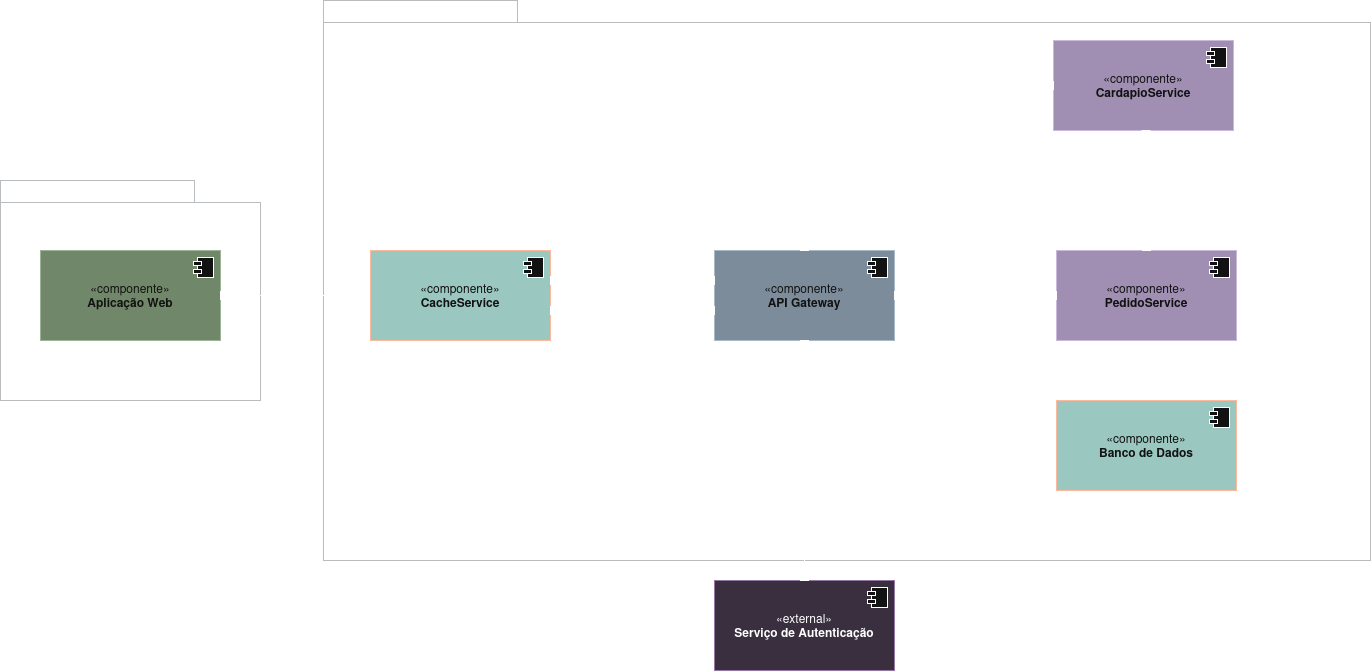

The diagram above was exported from draw.io. Its source (the exported page's mxGraphModel, read from the mxfile embedded in the PNG):
<mxGraphModel dx="1817" dy="2156" grid="1" gridSize="10" guides="1" tooltips="1" connect="1" arrows="1" fold="1" page="1" pageScale="1" pageWidth="827" pageHeight="1169" background="none" math="0" shadow="0">
  <root>
    <mxCell id="0" />
    <mxCell id="1" parent="0" />
    <mxCell id="eZe1ENyqoGq5IRQg7fcv-97" parent="1" style="shape=folder;fontStyle=1;spacingTop=10;tabWidth=194;tabHeight=22;tabPosition=left;html=1;rounded=0;shadow=0;comic=0;labelBackgroundColor=none;strokeWidth=1;fillColor=none;fontFamily=Verdana;fontSize=10;align=center;strokeColor=#36393d;" value="" vertex="1">
      <mxGeometry height="220" width="260" x="80" y="20" as="geometry" />
    </mxCell>
    <mxCell id="eZe1ENyqoGq5IRQg7fcv-95" parent="1" style="shape=folder;fontStyle=1;spacingTop=10;tabWidth=194;tabHeight=22;tabPosition=left;html=1;rounded=0;shadow=0;comic=0;labelBackgroundColor=none;strokeWidth=1;fillColor=none;fontFamily=Verdana;fontSize=10;align=center;strokeColor=#36393d;" value="" vertex="1">
      <mxGeometry height="560" width="1047" x="403" y="-160" as="geometry" />
    </mxCell>
    <mxCell id="eZe1ENyqoGq5IRQg7fcv-11" parent="1" style="html=1;dropTarget=0;whiteSpace=wrap;fillColor=#6d8764;strokeColor=#3A5431;fontColor=#ffffff;" value="&lt;div&gt;«componente»&lt;/div&gt;&lt;div&gt;&lt;b&gt;Aplicação Web&lt;/b&gt;&lt;/div&gt;" vertex="1">
      <mxGeometry height="90" width="180" x="120" y="90" as="geometry" />
    </mxCell>
    <mxCell id="eZe1ENyqoGq5IRQg7fcv-12" parent="eZe1ENyqoGq5IRQg7fcv-11" style="shape=module;jettyWidth=8;jettyHeight=4;" value="" vertex="1">
      <mxGeometry height="20" relative="1" width="20" x="1" as="geometry">
        <mxPoint x="-27" y="7" as="offset" />
      </mxGeometry>
    </mxCell>
    <mxCell id="eZe1ENyqoGq5IRQg7fcv-13" parent="1" style="html=1;dropTarget=0;whiteSpace=wrap;fillColor=#647687;strokeColor=#314354;fontColor=#ffffff;" value="&lt;div&gt;«componente»&lt;/div&gt;&lt;div&gt;&lt;b&gt;API Gateway&lt;/b&gt;&lt;/div&gt;" vertex="1">
      <mxGeometry height="90" width="180" x="794" y="90" as="geometry" />
    </mxCell>
    <mxCell id="eZe1ENyqoGq5IRQg7fcv-14" parent="eZe1ENyqoGq5IRQg7fcv-13" style="shape=module;jettyWidth=8;jettyHeight=4;" value="" vertex="1">
      <mxGeometry height="20" relative="1" width="20" x="1" as="geometry">
        <mxPoint x="-27" y="7" as="offset" />
      </mxGeometry>
    </mxCell>
    <mxCell id="eZe1ENyqoGq5IRQg7fcv-54" edge="1" parent="1" source="eZe1ENyqoGq5IRQg7fcv-15" style="edgeStyle=orthogonalEdgeStyle;rounded=0;orthogonalLoop=1;jettySize=auto;html=1;entryX=1;entryY=0.5;entryDx=0;entryDy=0;defaultLabelBackgroundColor=page;labelPadding=0 4;dashed=1;dashPattern=8 8;startArrow=classic;startFill=1;" target="eZe1ENyqoGq5IRQg7fcv-19">
      <mxGeometry relative="1" as="geometry">
        <Array as="points">
          <mxPoint x="1390" y="-75" />
          <mxPoint x="1390" y="285" />
        </Array>
      </mxGeometry>
    </mxCell>
    <mxCell id="eZe1ENyqoGq5IRQg7fcv-15" parent="1" style="html=1;dropTarget=0;whiteSpace=wrap;fillColor=#76608a;strokeColor=#432D57;fontColor=#ffffff;" value="&lt;div&gt;«componente»&lt;/div&gt;&lt;div&gt;&lt;b&gt;CardapioService&lt;/b&gt;&lt;/div&gt;" vertex="1">
      <mxGeometry height="90" width="180" x="1133" y="-120" as="geometry" />
    </mxCell>
    <mxCell id="eZe1ENyqoGq5IRQg7fcv-16" parent="eZe1ENyqoGq5IRQg7fcv-15" style="shape=module;jettyWidth=8;jettyHeight=4;" value="" vertex="1">
      <mxGeometry height="20" relative="1" width="20" x="1" as="geometry">
        <mxPoint x="-27" y="7" as="offset" />
      </mxGeometry>
    </mxCell>
    <mxCell id="eZe1ENyqoGq5IRQg7fcv-55" edge="1" parent="1" source="eZe1ENyqoGq5IRQg7fcv-17" style="edgeStyle=orthogonalEdgeStyle;rounded=0;orthogonalLoop=1;jettySize=auto;html=1;exitX=0.5;exitY=1;exitDx=0;exitDy=0;defaultLabelBackgroundColor=page;labelPadding=0 4;dashed=1;dashPattern=8 8;" target="eZe1ENyqoGq5IRQg7fcv-19">
      <mxGeometry relative="1" as="geometry" />
    </mxCell>
    <mxCell id="eZe1ENyqoGq5IRQg7fcv-17" parent="1" style="html=1;dropTarget=0;whiteSpace=wrap;fillColor=#76608a;fontColor=#ffffff;strokeColor=#432D57;" value="&lt;div&gt;«componente»&lt;/div&gt;&lt;div&gt;&lt;b&gt;PedidoService&lt;/b&gt;&lt;/div&gt;" vertex="1">
      <mxGeometry height="90" width="180" x="1136" y="90" as="geometry" />
    </mxCell>
    <mxCell id="eZe1ENyqoGq5IRQg7fcv-18" parent="eZe1ENyqoGq5IRQg7fcv-17" style="shape=module;jettyWidth=8;jettyHeight=4;" value="" vertex="1">
      <mxGeometry height="20" relative="1" width="20" x="1" as="geometry">
        <mxPoint x="-27" y="7" as="offset" />
      </mxGeometry>
    </mxCell>
    <mxCell id="eZe1ENyqoGq5IRQg7fcv-19" parent="1" style="html=1;dropTarget=0;whiteSpace=wrap;fillColor=light-dark(#A0522D,#9AC7BF);strokeColor=#6D1F00;fontColor=#ffffff;" value="&lt;div&gt;«componente»&lt;/div&gt;&lt;div&gt;&lt;b&gt;Banco de Dados&lt;/b&gt;&lt;/div&gt;" vertex="1">
      <mxGeometry height="90" width="180" x="1136" y="240" as="geometry" />
    </mxCell>
    <mxCell id="eZe1ENyqoGq5IRQg7fcv-20" parent="eZe1ENyqoGq5IRQg7fcv-19" style="shape=module;jettyWidth=8;jettyHeight=4;" value="" vertex="1">
      <mxGeometry height="20" relative="1" width="20" x="1" as="geometry">
        <mxPoint x="-27" y="7" as="offset" />
      </mxGeometry>
    </mxCell>
    <mxCell id="eZe1ENyqoGq5IRQg7fcv-32" edge="1" parent="1" style="rounded=0;orthogonalLoop=1;jettySize=auto;html=1;endArrow=halfCircle;endFill=0;endSize=6;strokeWidth=1;sketch=0;defaultLabelBackgroundColor=page;labelPadding=0 4;startArrow=box;startFill=0;" target="eZe1ENyqoGq5IRQg7fcv-34" value="">
      <mxGeometry relative="1" as="geometry">
        <mxPoint x="450" y="135" as="sourcePoint" />
      </mxGeometry>
    </mxCell>
    <mxCell id="eZe1ENyqoGq5IRQg7fcv-33" edge="1" parent="1" source="eZe1ENyqoGq5IRQg7fcv-11" style="rounded=0;orthogonalLoop=1;jettySize=auto;html=1;endArrow=oval;endFill=0;sketch=0;sourcePerimeterSpacing=0;targetPerimeterSpacing=0;endSize=10;defaultLabelBackgroundColor=page;labelPadding=0 4;exitX=1;exitY=0.5;exitDx=0;exitDy=0;startArrow=box;startFill=0;" value="">
      <mxGeometry relative="1" as="geometry">
        <mxPoint x="712" y="135" as="sourcePoint" />
        <mxPoint x="420" y="135" as="targetPoint" />
      </mxGeometry>
    </mxCell>
    <mxCell id="eZe1ENyqoGq5IRQg7fcv-52" connectable="0" parent="eZe1ENyqoGq5IRQg7fcv-33" style="edgeLabel;html=1;align=center;verticalAlign=middle;resizable=0;points=[];inheritText=1;defaultLabelBackgroundColor=page;labelPadding=0 4;" value="IWebAPI" vertex="1">
      <mxGeometry relative="1" x="0.085" y="1" as="geometry">
        <mxPoint as="offset" />
      </mxGeometry>
    </mxCell>
    <mxCell id="eZe1ENyqoGq5IRQg7fcv-34" parent="1" style="ellipse;whiteSpace=wrap;html=1;align=center;aspect=fixed;fillColor=none;strokeColor=none;resizable=0;perimeter=centerPerimeter;rotatable=0;allowArrows=0;points=[];outlineConnect=1;" value="" vertex="1">
      <mxGeometry height="10" width="10" x="414" y="130" as="geometry" />
    </mxCell>
    <mxCell id="eZe1ENyqoGq5IRQg7fcv-35" parent="1" style="ellipse;whiteSpace=wrap;html=1;align=center;aspect=fixed;fillColor=none;strokeColor=none;resizable=0;perimeter=centerPerimeter;rotatable=0;allowArrows=0;points=[];outlineConnect=1;" value="" vertex="1">
      <mxGeometry height="10" width="10" x="780" y="160" as="geometry" />
    </mxCell>
    <mxCell id="eZe1ENyqoGq5IRQg7fcv-40" parent="1" style="html=1;dropTarget=0;whiteSpace=wrap;fillColor=#e1d5e7;strokeColor=#9673a6;" value="&lt;div&gt;«external»&lt;/div&gt;&lt;div&gt;&lt;b&gt;Serviço de Autenticação&lt;/b&gt;&lt;/div&gt;" vertex="1">
      <mxGeometry height="90" width="180" x="794" y="420" as="geometry" />
    </mxCell>
    <mxCell id="eZe1ENyqoGq5IRQg7fcv-41" parent="eZe1ENyqoGq5IRQg7fcv-40" style="shape=module;jettyWidth=8;jettyHeight=4;" value="" vertex="1">
      <mxGeometry height="20" relative="1" width="20" x="1" as="geometry">
        <mxPoint x="-27" y="7" as="offset" />
      </mxGeometry>
    </mxCell>
    <mxCell id="eZe1ENyqoGq5IRQg7fcv-47" edge="1" parent="1" source="eZe1ENyqoGq5IRQg7fcv-40" style="rounded=0;orthogonalLoop=1;jettySize=auto;html=1;endArrow=halfCircle;endFill=0;endSize=6;strokeWidth=1;sketch=0;defaultLabelBackgroundColor=page;labelPadding=0 4;exitX=0.5;exitY=0;exitDx=0;exitDy=0;startArrow=box;startFill=0;" value="">
      <mxGeometry relative="1" as="geometry">
        <mxPoint x="1002.5" y="180" as="sourcePoint" />
        <mxPoint x="884" y="210" as="targetPoint" />
      </mxGeometry>
    </mxCell>
    <mxCell id="eZe1ENyqoGq5IRQg7fcv-53" connectable="0" parent="eZe1ENyqoGq5IRQg7fcv-47" style="edgeLabel;html=1;align=center;verticalAlign=middle;resizable=0;points=[];inheritText=1;defaultLabelBackgroundColor=page;labelPadding=0 4;" value="IAuthService" vertex="1">
      <mxGeometry relative="1" x="0.1469" y="-1" as="geometry">
        <mxPoint as="offset" />
      </mxGeometry>
    </mxCell>
    <mxCell id="eZe1ENyqoGq5IRQg7fcv-48" edge="1" parent="1" source="eZe1ENyqoGq5IRQg7fcv-13" style="rounded=0;orthogonalLoop=1;jettySize=auto;html=1;endArrow=oval;endFill=0;sketch=0;sourcePerimeterSpacing=0;targetPerimeterSpacing=0;endSize=10;defaultLabelBackgroundColor=page;labelPadding=0 4;exitX=0.5;exitY=1;exitDx=0;exitDy=0;startArrow=box;startFill=0;" value="">
      <mxGeometry relative="1" as="geometry">
        <mxPoint x="878.5" y="180" as="sourcePoint" />
        <mxPoint x="884" y="210" as="targetPoint" />
      </mxGeometry>
    </mxCell>
    <mxCell id="eZe1ENyqoGq5IRQg7fcv-56" edge="1" parent="1" source="eZe1ENyqoGq5IRQg7fcv-17" style="rounded=0;orthogonalLoop=1;jettySize=auto;html=1;endArrow=halfCircle;endFill=0;endSize=6;strokeWidth=1;sketch=0;defaultLabelBackgroundColor=page;labelPadding=0 4;exitX=0;exitY=0.5;exitDx=0;exitDy=0;startArrow=box;startFill=0;" value="">
      <mxGeometry relative="1" as="geometry">
        <mxPoint x="1049" y="240" as="sourcePoint" />
        <mxPoint x="1020" y="135" as="targetPoint" />
      </mxGeometry>
    </mxCell>
    <mxCell id="eZe1ENyqoGq5IRQg7fcv-61" connectable="0" parent="eZe1ENyqoGq5IRQg7fcv-56" style="edgeLabel;html=1;align=center;verticalAlign=middle;resizable=0;points=[];inheritText=1;defaultLabelBackgroundColor=page;labelPadding=0 4;" value="IPedidoService" vertex="1">
      <mxGeometry relative="1" x="0.0552" as="geometry">
        <mxPoint as="offset" />
      </mxGeometry>
    </mxCell>
    <mxCell id="eZe1ENyqoGq5IRQg7fcv-58" edge="1" parent="1" source="eZe1ENyqoGq5IRQg7fcv-13" style="rounded=0;orthogonalLoop=1;jettySize=auto;html=1;endArrow=oval;endFill=0;sketch=0;sourcePerimeterSpacing=0;targetPerimeterSpacing=0;endSize=10;defaultLabelBackgroundColor=page;labelPadding=0 4;exitX=1;exitY=0.5;exitDx=0;exitDy=0;startArrow=box;startFill=0;" value="">
      <mxGeometry relative="1" as="geometry">
        <mxPoint x="982.5" y="130" as="sourcePoint" />
        <mxPoint x="1020" y="135" as="targetPoint" />
      </mxGeometry>
    </mxCell>
    <mxCell id="eZe1ENyqoGq5IRQg7fcv-65" edge="1" parent="1" source="eZe1ENyqoGq5IRQg7fcv-15" style="rounded=0;orthogonalLoop=1;jettySize=auto;html=1;endArrow=halfCircle;endFill=0;endSize=6;strokeWidth=1;sketch=0;defaultLabelBackgroundColor=page;labelPadding=0 4;exitX=0;exitY=0.5;exitDx=0;exitDy=0;startArrow=box;startFill=0;" value="">
      <mxGeometry relative="1" as="geometry">
        <mxPoint x="1122" y="-75.5" as="sourcePoint" />
        <mxPoint x="1006" y="-75.5" as="targetPoint" />
      </mxGeometry>
    </mxCell>
    <mxCell id="eZe1ENyqoGq5IRQg7fcv-66" connectable="0" parent="eZe1ENyqoGq5IRQg7fcv-65" style="edgeLabel;html=1;align=center;verticalAlign=middle;resizable=0;points=[];inheritText=1;defaultLabelBackgroundColor=page;labelPadding=0 4;" value="ICardapioService" vertex="1">
      <mxGeometry relative="1" x="0.1339" as="geometry">
        <mxPoint as="offset" />
      </mxGeometry>
    </mxCell>
    <mxCell id="eZe1ENyqoGq5IRQg7fcv-67" edge="1" parent="1" source="eZe1ENyqoGq5IRQg7fcv-13" style="rounded=0;orthogonalLoop=1;jettySize=auto;html=1;endArrow=oval;endFill=0;sketch=0;sourcePerimeterSpacing=0;targetPerimeterSpacing=0;endSize=10;defaultLabelBackgroundColor=page;labelPadding=0 4;exitX=0.5;exitY=0;exitDx=0;exitDy=0;startArrow=box;startFill=0;" value="">
      <mxGeometry relative="1" as="geometry">
        <Array as="points">
          <mxPoint x="884" y="-75.5" />
        </Array>
        <mxPoint x="960" y="-75.5" as="sourcePoint" />
        <mxPoint x="1006" y="-75.5" as="targetPoint" />
      </mxGeometry>
    </mxCell>
    <mxCell id="eZe1ENyqoGq5IRQg7fcv-69" edge="1" parent="1" source="eZe1ENyqoGq5IRQg7fcv-17" style="rounded=0;orthogonalLoop=1;jettySize=auto;html=1;endArrow=halfCircle;endFill=0;endSize=6;strokeWidth=1;sketch=0;defaultLabelBackgroundColor=page;labelPadding=0 4;exitX=0.5;exitY=0;exitDx=0;exitDy=0;startArrow=box;startFill=0;" value="">
      <mxGeometry relative="1" as="geometry">
        <mxPoint x="1225.5" y="80" as="sourcePoint" />
        <mxPoint x="1225.5" as="targetPoint" />
      </mxGeometry>
    </mxCell>
    <mxCell id="eZe1ENyqoGq5IRQg7fcv-70" connectable="0" parent="eZe1ENyqoGq5IRQg7fcv-69" style="edgeLabel;html=1;align=center;verticalAlign=middle;resizable=0;points=[];inheritText=1;defaultLabelBackgroundColor=page;labelPadding=0 4;" value="ICardapioService" vertex="1">
      <mxGeometry relative="1" x="0.2445" y="-1" as="geometry">
        <mxPoint as="offset" />
      </mxGeometry>
    </mxCell>
    <mxCell id="eZe1ENyqoGq5IRQg7fcv-71" edge="1" parent="1" style="rounded=0;orthogonalLoop=1;jettySize=auto;html=1;endArrow=oval;endFill=0;sketch=0;sourcePerimeterSpacing=0;targetPerimeterSpacing=0;endSize=10;defaultLabelBackgroundColor=page;labelPadding=0 4;exitX=0.5;exitY=1;exitDx=0;exitDy=0;startArrow=box;startFill=0;" value="">
      <mxGeometry relative="1" as="geometry">
        <mxPoint x="1225.5" y="-30" as="sourcePoint" />
        <mxPoint x="1225.5" as="targetPoint" />
      </mxGeometry>
    </mxCell>
    <mxCell id="eZe1ENyqoGq5IRQg7fcv-72" parent="1" style="html=1;dropTarget=0;whiteSpace=wrap;fillColor=light-dark(#A0522D,#9AC7BF);strokeColor=#6D1F00;fontColor=#ffffff;" value="&lt;div&gt;«componente»&lt;/div&gt;&lt;div&gt;&lt;b&gt;CacheService&lt;/b&gt;&lt;/div&gt;" vertex="1">
      <mxGeometry height="90" width="180" x="450" y="90" as="geometry" />
    </mxCell>
    <mxCell id="eZe1ENyqoGq5IRQg7fcv-73" parent="eZe1ENyqoGq5IRQg7fcv-72" style="shape=module;jettyWidth=8;jettyHeight=4;" value="" vertex="1">
      <mxGeometry height="20" relative="1" width="20" x="1" as="geometry">
        <mxPoint x="-27" y="7" as="offset" />
      </mxGeometry>
    </mxCell>
    <mxCell id="eZe1ENyqoGq5IRQg7fcv-90" edge="1" parent="1" style="rounded=0;orthogonalLoop=1;jettySize=auto;html=1;endArrow=halfCircle;endFill=0;endSize=6;strokeWidth=1;sketch=0;defaultLabelBackgroundColor=page;labelPadding=0 4;startArrow=box;startFill=0;exitX=0;exitY=0.5;exitDx=0;exitDy=0;" value="">
      <mxGeometry relative="1" as="geometry">
        <mxPoint x="794" y="120" as="sourcePoint" />
        <mxPoint x="760" y="120" as="targetPoint" />
      </mxGeometry>
    </mxCell>
    <mxCell id="eZe1ENyqoGq5IRQg7fcv-91" edge="1" parent="1" style="rounded=0;orthogonalLoop=1;jettySize=auto;html=1;endArrow=oval;endFill=0;sketch=0;sourcePerimeterSpacing=0;targetPerimeterSpacing=0;endSize=10;defaultLabelBackgroundColor=page;labelPadding=0 4;exitX=1;exitY=0.5;exitDx=0;exitDy=0;startArrow=box;startFill=0;" value="">
      <mxGeometry relative="1" as="geometry">
        <mxPoint x="630" y="120" as="sourcePoint" />
        <mxPoint x="760" y="120" as="targetPoint" />
      </mxGeometry>
    </mxCell>
    <mxCell id="eZe1ENyqoGq5IRQg7fcv-92" connectable="0" parent="eZe1ENyqoGq5IRQg7fcv-91" style="edgeLabel;html=1;align=center;verticalAlign=middle;resizable=0;points=[];inheritText=1;defaultLabelBackgroundColor=page;labelPadding=0 4;" value="IWebAPI" vertex="1">
      <mxGeometry relative="1" x="0.1692" y="1" as="geometry">
        <mxPoint as="offset" />
      </mxGeometry>
    </mxCell>
    <mxCell id="eZe1ENyqoGq5IRQg7fcv-93" parent="1" style="ellipse;whiteSpace=wrap;html=1;align=center;aspect=fixed;fillColor=none;strokeColor=none;resizable=0;perimeter=centerPerimeter;rotatable=0;allowArrows=0;points=[];outlineConnect=1;" value="" vertex="1">
      <mxGeometry height="10" width="10" x="764" y="130" as="geometry" />
    </mxCell>
    <mxCell id="eZe1ENyqoGq5IRQg7fcv-96" parent="1" style="text;html=1;align=left;verticalAlign=top;spacingTop=-4;fontSize=10;fontFamily=Verdana" value="&lt;font face=&quot;Helvetica&quot;&gt;Backend Aplicação&lt;/font&gt;" vertex="1">
      <mxGeometry height="20" width="130" x="403" y="-160" as="geometry" />
    </mxCell>
    <mxCell id="eZe1ENyqoGq5IRQg7fcv-98" parent="1" style="text;html=1;align=left;verticalAlign=top;spacingTop=-4;fontSize=10;fontFamily=Verdana" value="&lt;font face=&quot;Helvetica&quot;&gt;FrontEnd Aplicação&lt;/font&gt;" vertex="1">
      <mxGeometry height="20" width="130" x="80" y="20" as="geometry" />
    </mxCell>
    <mxCell id="eZe1ENyqoGq5IRQg7fcv-101" edge="1" parent="1" style="rounded=0;orthogonalLoop=1;jettySize=auto;html=1;endArrow=halfCircle;endFill=0;endSize=6;strokeWidth=1;sketch=0;defaultLabelBackgroundColor=page;labelPadding=0 4;startArrow=box;startFill=0;exitX=0;exitY=0.5;exitDx=0;exitDy=0;" value="">
      <mxGeometry relative="1" as="geometry">
        <mxPoint x="794" y="150" as="sourcePoint" />
        <mxPoint x="760" y="150" as="targetPoint" />
      </mxGeometry>
    </mxCell>
    <mxCell id="eZe1ENyqoGq5IRQg7fcv-102" edge="1" parent="1" style="rounded=0;orthogonalLoop=1;jettySize=auto;html=1;endArrow=oval;endFill=0;sketch=0;sourcePerimeterSpacing=0;targetPerimeterSpacing=0;endSize=10;defaultLabelBackgroundColor=page;labelPadding=0 4;exitX=1;exitY=0.5;exitDx=0;exitDy=0;startArrow=box;startFill=0;" value="">
      <mxGeometry relative="1" as="geometry">
        <mxPoint x="630" y="150" as="sourcePoint" />
        <mxPoint x="760" y="150" as="targetPoint" />
      </mxGeometry>
    </mxCell>
    <mxCell id="eZe1ENyqoGq5IRQg7fcv-103" connectable="0" parent="eZe1ENyqoGq5IRQg7fcv-102" style="edgeLabel;html=1;align=center;verticalAlign=middle;resizable=0;points=[];inheritText=1;defaultLabelBackgroundColor=page;labelPadding=0 4;" value="ICacheControl" vertex="1">
      <mxGeometry relative="1" x="0.1692" y="1" as="geometry">
        <mxPoint as="offset" />
      </mxGeometry>
    </mxCell>
  </root>
</mxGraphModel>